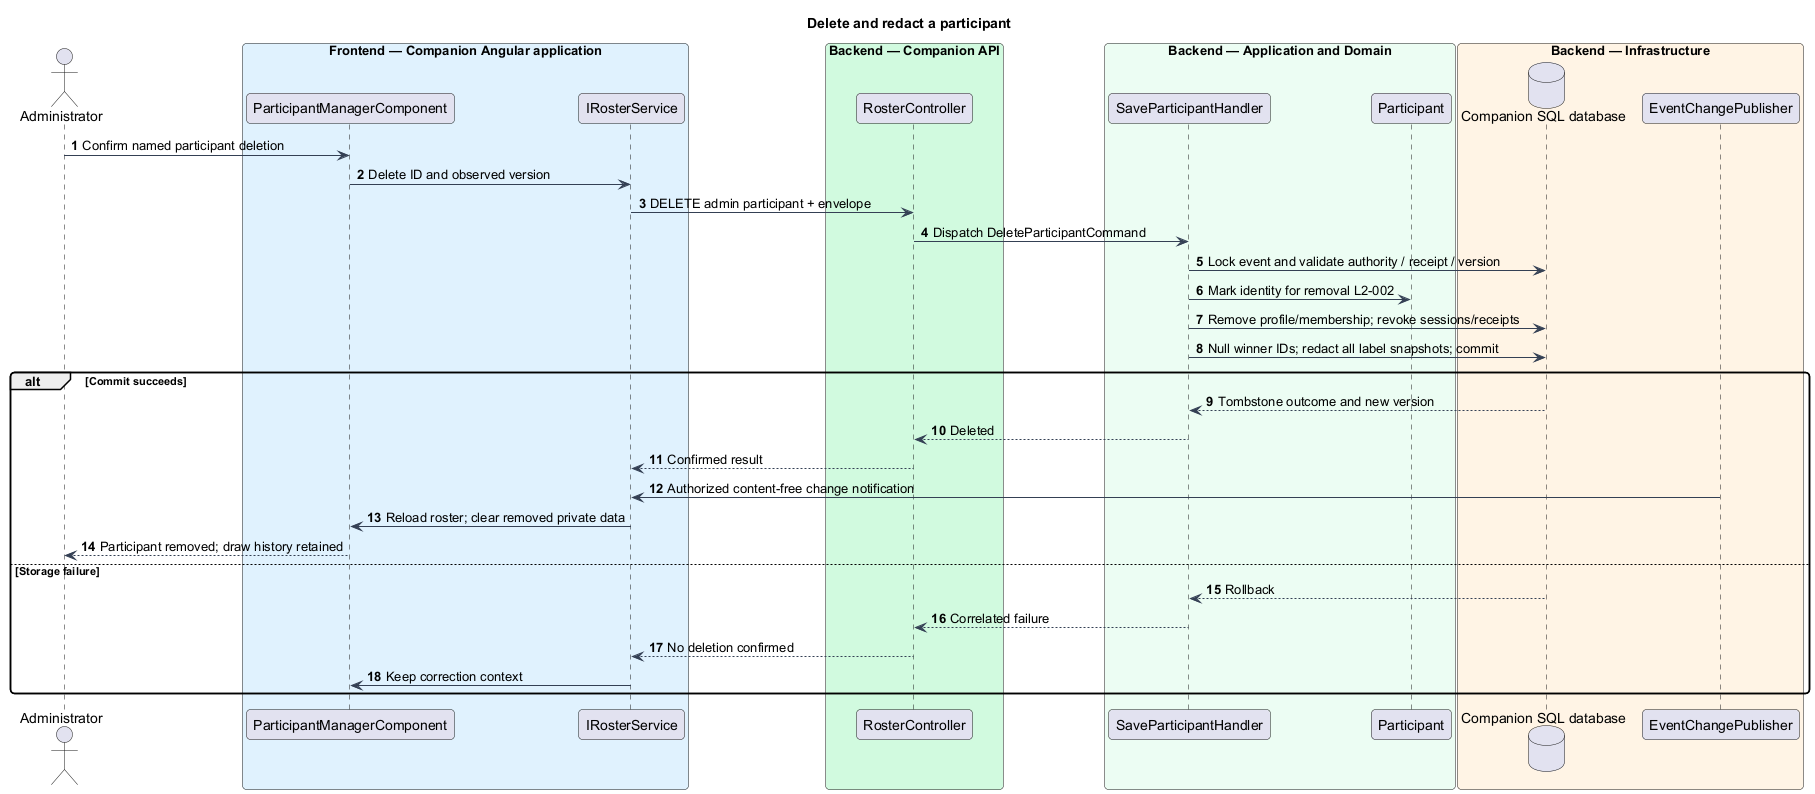

The diagram above was rendered by PlantUML. Its source (embedded in the PNG):
@startuml
skinparam backgroundColor #FFFFFF
skinparam shadowing false
skinparam defaultFontName Arial
skinparam ArrowColor #344054
skinparam roundcorner 8
autonumber
title Delete and redact a participant
actor "Administrator" as actor
box "Frontend — Companion Angular application" #E0F2FE
participant "ParticipantManagerComponent" as page
participant "IRosterService" as client
end box
box "Backend — Companion API" #D1FADF
participant "RosterController" as controller
end box
box "Backend — Application and Domain" #ECFDF3
participant "SaveParticipantHandler" as handler
participant "Participant" as entity
end box
box "Backend — Infrastructure" #FFF4E5
database "Companion SQL database" as db
participant "EventChangePublisher" as push
end box
actor -> page : Confirm named participant deletion
page -> client : Delete ID and observed version
client -> controller : DELETE admin participant + envelope
controller -> handler : Dispatch DeleteParticipantCommand
handler -> db : Lock event and validate authority / receipt / version
handler -> entity : Mark identity for removal L2-002
handler -> db : Remove profile/membership; revoke sessions/receipts
handler -> db : Null winner IDs; redact all label snapshots; commit
alt Commit succeeds
 db --> handler : Tombstone outcome and new version
 handler --> controller : Deleted
 controller --> client : Confirmed result
 push -> client : Authorized content-free change notification
 client -> page : Reload roster; clear removed private data
 page --> actor : Participant removed; draw history retained
else Storage failure
 db --> handler : Rollback
 handler --> controller : Correlated failure
 controller --> client : No deletion confirmed
 client -> page : Keep correction context
end
@enduml